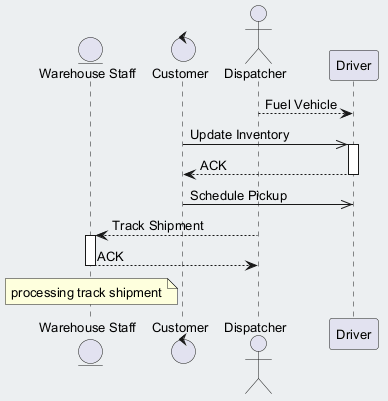

The diagram above was rendered by PlantUML. Its source (embedded in the PNG):
@startuml
skinparam backgroundColor #ECEFF1
skinparam classBackgroundColor #FFFFFF
skinparam classBorderColor #455A64
skinparam defaultFontSize 13
entity "Warehouse Staff" as WS
control "Customer" as C
actor "Dispatcher" as D
participant "Driver" as D2
D --> D2 : Fuel Vehicle
C ->> D2 : Update Inventory
activate D2
D2 --> C : ACK
deactivate D2
C ->> D2 : Schedule Pickup
D --> WS : Track Shipment
activate WS
WS --> D : ACK
deactivate WS
note over WS : processing track shipment
@enduml